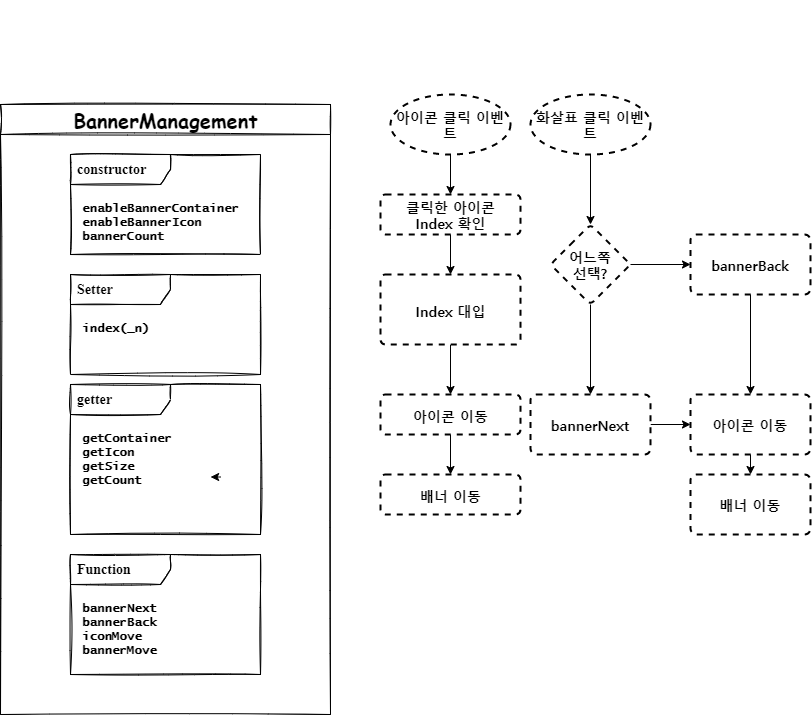

The diagram above was exported from draw.io. Its source (the exported page's mxGraphModel, read from the mxfile embedded in the PNG):
<mxGraphModel dx="758" dy="550" grid="1" gridSize="10" guides="1" tooltips="1" connect="1" arrows="1" fold="1" page="1" pageScale="1" pageWidth="1000" pageHeight="1000" math="0" shadow="0">
  <root>
    <mxCell id="0" />
    <mxCell id="1" parent="0" />
    <mxCell id="2" value="BannerManagement" style="swimlane;fontStyle=1;align=center;horizontal=1;startSize=30;collapsible=0;html=1;sketch=1;fontFamily=Comic Sans MS;fontSize=20;" parent="1" vertex="1">
      <mxGeometry x="60" y="160" width="330" height="610" as="geometry" />
    </mxCell>
    <mxCell id="3" value="&lt;span style=&quot;font-size: 14px&quot;&gt;constructor&lt;/span&gt;" style="shape=umlFrame;tabPosition=left;html=1;boundedLbl=1;labelInHeader=1;width=100;height=30;swimlaneFillColor=#ffffff;align=left;spacingLeft=5;sketch=1;fontStyle=1;fontFamily=Times New Roman;" parent="2" vertex="1">
      <mxGeometry width="190" height="100" relative="1" as="geometry">
        <mxPoint x="70" y="50" as="offset" />
      </mxGeometry>
    </mxCell>
    <mxCell id="4" value="enableBannerContainer&#10;enableBannerIcon&#10;bannerCount" style="text;align=left;sketch=1;fontStyle=1;fontFamily=Lucida Console;" parent="3" vertex="1">
      <mxGeometry width="140" height="20" relative="1" as="geometry">
        <mxPoint x="10" y="40" as="offset" />
      </mxGeometry>
    </mxCell>
    <mxCell id="14" value="&lt;span style=&quot;font-size: 14px&quot;&gt;getter&lt;/span&gt;" style="shape=umlFrame;tabPosition=left;html=1;boundedLbl=1;labelInHeader=1;width=100;height=30;swimlaneFillColor=#ffffff;align=left;spacingLeft=5;sketch=1;fontStyle=1;fontFamily=Times New Roman;" parent="2" vertex="1">
      <mxGeometry x="70" y="280" width="190" height="150" as="geometry" />
    </mxCell>
    <mxCell id="15" value="getContainer&#10;getIcon&#10;getSize&#10;getCount" style="text;align=left;sketch=1;fontStyle=1;fontFamily=Lucida Console;" parent="14" vertex="1">
      <mxGeometry width="140" height="70" relative="1" as="geometry">
        <mxPoint x="10" y="40" as="offset" />
      </mxGeometry>
    </mxCell>
    <mxCell id="74" style="edgeStyle=orthogonalEdgeStyle;curved=0;rounded=1;sketch=0;orthogonalLoop=1;jettySize=auto;html=1;exitX=1;exitY=0.75;exitDx=0;exitDy=0;entryX=0.929;entryY=0.749;entryDx=0;entryDy=0;entryPerimeter=0;fontFamily=Noto Sans KR;fontSource=https%3A%2F%2Ffonts.googleapis.com%2Fcss%3Ffamily%3DNoto%2BSans%2BKR;fontSize=14;" parent="14" source="15" target="15" edge="1">
      <mxGeometry relative="1" as="geometry" />
    </mxCell>
    <mxCell id="16" value="&lt;span style=&quot;font-size: 14px&quot;&gt;Function&lt;/span&gt;" style="shape=umlFrame;tabPosition=left;html=1;boundedLbl=1;labelInHeader=1;width=100;height=30;swimlaneFillColor=#ffffff;align=left;spacingLeft=5;sketch=1;fontStyle=1;fontFamily=Times New Roman;" parent="2" vertex="1">
      <mxGeometry x="70" y="450" width="190" height="120" as="geometry" />
    </mxCell>
    <mxCell id="17" value="bannerNext&#10;bannerBack&#10;iconMove&#10;bannerMove" style="text;align=left;sketch=1;fontStyle=1;fontFamily=Lucida Console;" parent="16" vertex="1">
      <mxGeometry width="140" height="70" relative="1" as="geometry">
        <mxPoint x="10" y="40" as="offset" />
      </mxGeometry>
    </mxCell>
    <mxCell id="12" value="&lt;span style=&quot;font-size: 14px&quot;&gt;Setter&lt;/span&gt;" style="shape=umlFrame;tabPosition=left;html=1;boundedLbl=1;labelInHeader=1;width=100;height=30;swimlaneFillColor=#ffffff;align=left;spacingLeft=5;sketch=1;fontStyle=1;fontFamily=Times New Roman;" parent="2" vertex="1">
      <mxGeometry x="70" y="170" width="190" height="100" as="geometry" />
    </mxCell>
    <mxCell id="13" value="index(_n)" style="text;align=left;sketch=1;fontStyle=1;fontFamily=Lucida Console;" parent="12" vertex="1">
      <mxGeometry width="140" height="20" relative="1" as="geometry">
        <mxPoint x="10" y="40" as="offset" />
      </mxGeometry>
    </mxCell>
    <mxCell id="55" value="" style="edgeStyle=orthogonalEdgeStyle;curved=0;rounded=1;sketch=0;orthogonalLoop=1;jettySize=auto;html=1;fontFamily=Tahoma;fontSize=14;" parent="1" source="47" target="54" edge="1">
      <mxGeometry relative="1" as="geometry" />
    </mxCell>
    <mxCell id="47" value="클릭한 아이콘&lt;br&gt;Index 확인" style="html=1;align=center;verticalAlign=middle;rounded=1;absoluteArcSize=1;arcSize=10;dashed=1;sketch=0;fontFamily=Noto Sans KR;fontSize=14;strokeWidth=2;fontStyle=1;fontSource=https%3A%2F%2Ffonts.googleapis.com%2Fcss%3Ffamily%3DNoto%2BSans%2BKR;" parent="1" vertex="1">
      <mxGeometry x="440" y="250" width="140" height="40" as="geometry" />
    </mxCell>
    <mxCell id="51" style="edgeStyle=orthogonalEdgeStyle;curved=0;rounded=1;sketch=0;orthogonalLoop=1;jettySize=auto;html=1;exitX=0.5;exitY=1;exitDx=0;exitDy=0;entryX=0.5;entryY=0;entryDx=0;entryDy=0;fontFamily=Tahoma;fontSize=14;" parent="1" source="49" target="47" edge="1">
      <mxGeometry relative="1" as="geometry" />
    </mxCell>
    <mxCell id="49" value="아이콘 클릭 이벤트" style="ellipse;whiteSpace=wrap;html=1;rounded=1;dashed=1;fontFamily=Noto Sans KR;fontSource=https%3A%2F%2Ffonts.googleapis.com%2Fcss%3Ffamily%3DNoto%2BSans%2BKR;fontSize=14;fontStyle=1;strokeWidth=2;arcSize=10;sketch=0;" parent="1" vertex="1">
      <mxGeometry x="450" y="150" width="120" height="60" as="geometry" />
    </mxCell>
    <mxCell id="57" value="" style="edgeStyle=orthogonalEdgeStyle;curved=0;rounded=1;sketch=0;orthogonalLoop=1;jettySize=auto;html=1;fontFamily=Tahoma;fontSize=14;" parent="1" source="54" target="56" edge="1">
      <mxGeometry relative="1" as="geometry" />
    </mxCell>
    <mxCell id="54" value="Index 대입" style="html=1;align=center;verticalAlign=middle;rounded=1;absoluteArcSize=1;arcSize=10;dashed=1;sketch=0;fontFamily=Noto Sans KR;fontSize=14;strokeWidth=2;fontStyle=1;fontSource=https%3A%2F%2Ffonts.googleapis.com%2Fcss%3Ffamily%3DNoto%2BSans%2BKR;spacingTop=2;" parent="1" vertex="1">
      <mxGeometry x="440" y="330" width="140" height="70" as="geometry" />
    </mxCell>
    <mxCell id="59" value="" style="edgeStyle=orthogonalEdgeStyle;curved=0;rounded=1;sketch=0;orthogonalLoop=1;jettySize=auto;html=1;fontFamily=Noto Sans KR;fontSource=https%3A%2F%2Ffonts.googleapis.com%2Fcss%3Ffamily%3DNoto%2BSans%2BKR;fontSize=14;" parent="1" source="56" target="58" edge="1">
      <mxGeometry relative="1" as="geometry" />
    </mxCell>
    <mxCell id="56" value="아이콘 이동" style="html=1;align=center;verticalAlign=middle;rounded=1;absoluteArcSize=1;arcSize=10;dashed=1;sketch=0;fontFamily=Noto Sans KR;fontSize=14;strokeWidth=2;fontStyle=1;fontSource=https%3A%2F%2Ffonts.googleapis.com%2Fcss%3Ffamily%3DNoto%2BSans%2BKR;spacingTop=2;" parent="1" vertex="1">
      <mxGeometry x="440" y="450" width="140" height="40" as="geometry" />
    </mxCell>
    <mxCell id="58" value="배너 이동" style="html=1;align=center;verticalAlign=middle;rounded=1;absoluteArcSize=1;arcSize=10;dashed=1;sketch=0;fontFamily=Noto Sans KR;fontSize=14;strokeWidth=2;fontStyle=1;fontSource=https%3A%2F%2Ffonts.googleapis.com%2Fcss%3Ffamily%3DNoto%2BSans%2BKR;spacingTop=2;" parent="1" vertex="1">
      <mxGeometry x="440" y="530" width="140" height="40" as="geometry" />
    </mxCell>
    <mxCell id="62" value="" style="edgeStyle=orthogonalEdgeStyle;curved=0;rounded=1;sketch=0;orthogonalLoop=1;jettySize=auto;html=1;fontFamily=Noto Sans KR;fontSource=https%3A%2F%2Ffonts.googleapis.com%2Fcss%3Ffamily%3DNoto%2BSans%2BKR;fontSize=14;" parent="1" source="60" target="61" edge="1">
      <mxGeometry relative="1" as="geometry" />
    </mxCell>
    <mxCell id="60" value="화살표 클릭 이벤트" style="ellipse;whiteSpace=wrap;html=1;rounded=1;dashed=1;fontFamily=Noto Sans KR;fontSource=https%3A%2F%2Ffonts.googleapis.com%2Fcss%3Ffamily%3DNoto%2BSans%2BKR;fontSize=14;fontStyle=1;strokeWidth=2;arcSize=10;sketch=0;" parent="1" vertex="1">
      <mxGeometry x="590" y="150" width="120" height="60" as="geometry" />
    </mxCell>
    <mxCell id="64" value="" style="edgeStyle=orthogonalEdgeStyle;curved=0;rounded=1;sketch=0;orthogonalLoop=1;jettySize=auto;html=1;fontFamily=Noto Sans KR;fontSource=https%3A%2F%2Ffonts.googleapis.com%2Fcss%3Ffamily%3DNoto%2BSans%2BKR;fontSize=14;" parent="1" source="61" target="63" edge="1">
      <mxGeometry relative="1" as="geometry" />
    </mxCell>
    <mxCell id="66" value="" style="edgeStyle=orthogonalEdgeStyle;curved=0;rounded=1;sketch=0;orthogonalLoop=1;jettySize=auto;html=1;fontFamily=Noto Sans KR;fontSource=https%3A%2F%2Ffonts.googleapis.com%2Fcss%3Ffamily%3DNoto%2BSans%2BKR;fontSize=14;" parent="1" source="61" target="65" edge="1">
      <mxGeometry relative="1" as="geometry" />
    </mxCell>
    <mxCell id="61" value="어느쪽&lt;br&gt;선택?" style="rhombus;whiteSpace=wrap;html=1;rounded=1;dashed=1;fontFamily=Noto Sans KR;fontSource=https%3A%2F%2Ffonts.googleapis.com%2Fcss%3Ffamily%3DNoto%2BSans%2BKR;fontSize=14;fontStyle=1;strokeWidth=2;arcSize=10;sketch=0;" parent="1" vertex="1">
      <mxGeometry x="610" y="280" width="80" height="80" as="geometry" />
    </mxCell>
    <mxCell id="71" style="edgeStyle=orthogonalEdgeStyle;curved=0;rounded=1;sketch=0;orthogonalLoop=1;jettySize=auto;html=1;exitX=0.5;exitY=1;exitDx=0;exitDy=0;fontFamily=Noto Sans KR;fontSource=https%3A%2F%2Ffonts.googleapis.com%2Fcss%3Ffamily%3DNoto%2BSans%2BKR;fontSize=14;entryX=0.5;entryY=0;entryDx=0;entryDy=0;" parent="1" source="63" target="67" edge="1">
      <mxGeometry relative="1" as="geometry">
        <mxPoint x="810.4705882352941" y="389.9999999999998" as="targetPoint" />
      </mxGeometry>
    </mxCell>
    <mxCell id="63" value="bannerBack" style="whiteSpace=wrap;html=1;rounded=1;dashed=1;fontFamily=Noto Sans KR;fontSource=https%3A%2F%2Ffonts.googleapis.com%2Fcss%3Ffamily%3DNoto%2BSans%2BKR;fontSize=14;fontStyle=1;strokeWidth=2;arcSize=10;sketch=0;" parent="1" vertex="1">
      <mxGeometry x="750" y="290" width="120" height="60" as="geometry" />
    </mxCell>
    <mxCell id="68" value="" style="edgeStyle=orthogonalEdgeStyle;curved=0;rounded=1;sketch=0;orthogonalLoop=1;jettySize=auto;html=1;fontFamily=Noto Sans KR;fontSource=https%3A%2F%2Ffonts.googleapis.com%2Fcss%3Ffamily%3DNoto%2BSans%2BKR;fontSize=14;" parent="1" source="65" target="67" edge="1">
      <mxGeometry relative="1" as="geometry" />
    </mxCell>
    <mxCell id="65" value="bannerNext" style="whiteSpace=wrap;html=1;rounded=1;dashed=1;fontFamily=Noto Sans KR;fontSource=https%3A%2F%2Ffonts.googleapis.com%2Fcss%3Ffamily%3DNoto%2BSans%2BKR;fontSize=14;fontStyle=1;strokeWidth=2;arcSize=10;sketch=0;" parent="1" vertex="1">
      <mxGeometry x="590" y="450" width="120" height="60" as="geometry" />
    </mxCell>
    <mxCell id="70" value="" style="edgeStyle=orthogonalEdgeStyle;curved=0;rounded=1;sketch=0;orthogonalLoop=1;jettySize=auto;html=1;fontFamily=Noto Sans KR;fontSource=https%3A%2F%2Ffonts.googleapis.com%2Fcss%3Ffamily%3DNoto%2BSans%2BKR;fontSize=14;" parent="1" source="67" target="69" edge="1">
      <mxGeometry relative="1" as="geometry" />
    </mxCell>
    <mxCell id="67" value="아이콘 이동" style="whiteSpace=wrap;html=1;rounded=1;dashed=1;fontFamily=Noto Sans KR;fontSource=https%3A%2F%2Ffonts.googleapis.com%2Fcss%3Ffamily%3DNoto%2BSans%2BKR;fontSize=14;fontStyle=1;strokeWidth=2;arcSize=10;sketch=0;" parent="1" vertex="1">
      <mxGeometry x="750" y="450" width="120" height="60" as="geometry" />
    </mxCell>
    <mxCell id="69" value="배너 이동" style="whiteSpace=wrap;html=1;rounded=1;dashed=1;fontFamily=Noto Sans KR;fontSource=https%3A%2F%2Ffonts.googleapis.com%2Fcss%3Ffamily%3DNoto%2BSans%2BKR;fontSize=14;fontStyle=1;strokeWidth=2;arcSize=10;sketch=0;" parent="1" vertex="1">
      <mxGeometry x="750" y="530" width="120" height="60" as="geometry" />
    </mxCell>
    <mxCell id="75" value="자바스크립트 흐름" style="text;strokeColor=none;fillColor=none;html=1;fontSize=40;fontStyle=1;verticalAlign=middle;align=center;rounded=1;dashed=1;sketch=0;fontFamily=Noto Sans KR;fontSource=https%3A%2F%2Ffonts.googleapis.com%2Fcss%3Ffamily%3DNoto%2BSans%2BKR;fontColor=#FFFFFF;" parent="1" vertex="1">
      <mxGeometry x="190" y="60" width="180" height="40" as="geometry" />
    </mxCell>
  </root>
</mxGraphModel>